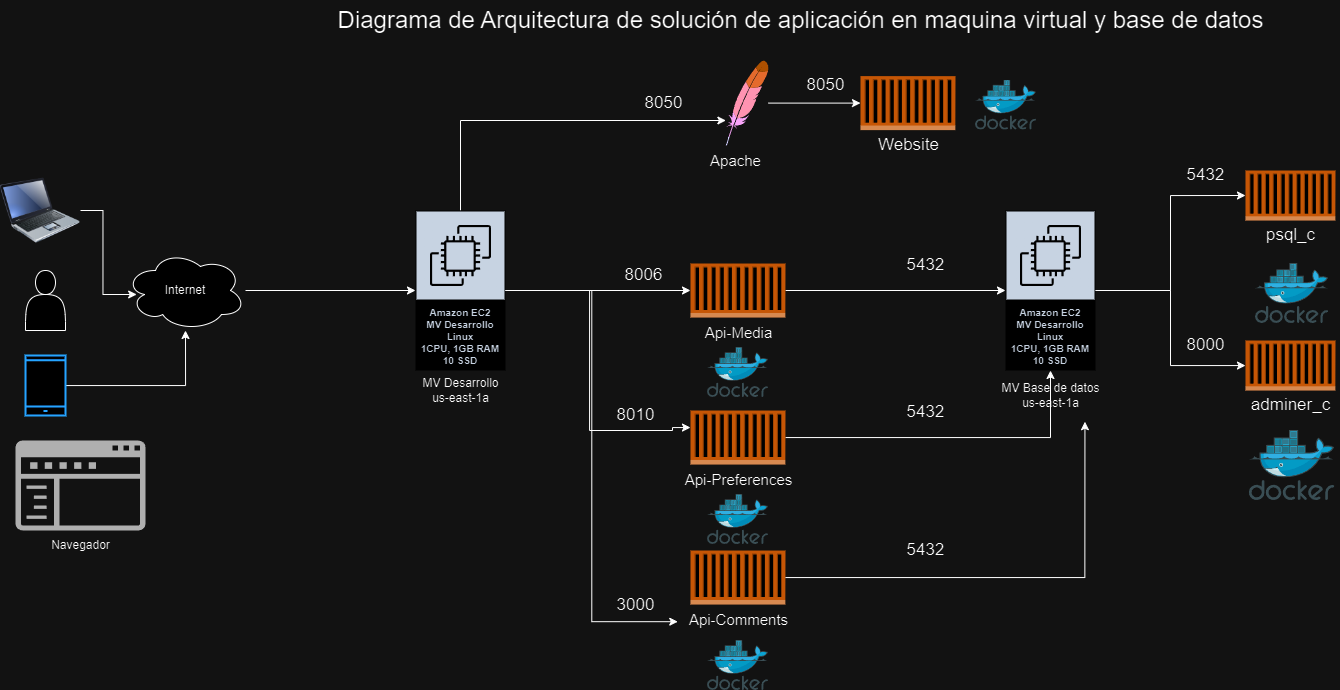

The diagram above was exported from draw.io. Its source (the exported page's mxGraphModel, read from the mxfile embedded in the PNG):
<mxGraphModel dx="1187" dy="638" grid="1" gridSize="10" guides="1" tooltips="1" connect="1" arrows="1" fold="1" page="1" pageScale="1" pageWidth="827" pageHeight="1169" math="0" shadow="0">
  <root>
    <mxCell id="8ArG3oJ_PY6K6WC8ujOL-0" />
    <mxCell id="8ArG3oJ_PY6K6WC8ujOL-1" parent="8ArG3oJ_PY6K6WC8ujOL-0" />
    <mxCell id="2HdLHiV1T_yBkmbWcBXa-9" style="edgeStyle=orthogonalEdgeStyle;rounded=0;orthogonalLoop=1;jettySize=auto;html=1;" edge="1" parent="8ArG3oJ_PY6K6WC8ujOL-1" source="8ArG3oJ_PY6K6WC8ujOL-9" target="2HdLHiV1T_yBkmbWcBXa-3">
      <mxGeometry relative="1" as="geometry" />
    </mxCell>
    <mxCell id="WDBjhfbcbN0OjBiQDyq2-8" style="edgeStyle=orthogonalEdgeStyle;rounded=0;orthogonalLoop=1;jettySize=auto;html=1;" edge="1" parent="8ArG3oJ_PY6K6WC8ujOL-1" source="8ArG3oJ_PY6K6WC8ujOL-9" target="WDBjhfbcbN0OjBiQDyq2-3">
      <mxGeometry relative="1" as="geometry">
        <Array as="points">
          <mxPoint x="485" y="140" />
        </Array>
      </mxGeometry>
    </mxCell>
    <mxCell id="8ArG3oJ_PY6K6WC8ujOL-9" value="Amazon EC2&lt;br&gt;MV Desarrollo&lt;br&gt;Linux&lt;br&gt;1CPU, 1GB RAM&lt;br&gt;10 SSD" style="sketch=0;outlineConnect=0;fontColor=#232F3E;gradientColor=none;strokeColor=#ffffff;fillColor=#232F3E;dashed=0;verticalLabelPosition=middle;verticalAlign=bottom;align=center;html=1;whiteSpace=wrap;fontSize=10;fontStyle=1;spacing=3;shape=mxgraph.aws4.productIcon;prIcon=mxgraph.aws4.ec2;" vertex="1" parent="8ArG3oJ_PY6K6WC8ujOL-1">
      <mxGeometry x="440" y="230" width="90" height="160" as="geometry" />
    </mxCell>
    <mxCell id="HxfSOsfomBPX5UwgMai_-0" style="edgeStyle=orthogonalEdgeStyle;rounded=0;orthogonalLoop=1;jettySize=auto;html=1;" edge="1" parent="8ArG3oJ_PY6K6WC8ujOL-1" source="8ArG3oJ_PY6K6WC8ujOL-11" target="8ArG3oJ_PY6K6WC8ujOL-9">
      <mxGeometry relative="1" as="geometry" />
    </mxCell>
    <mxCell id="8ArG3oJ_PY6K6WC8ujOL-11" value="Internet" style="ellipse;shape=cloud;whiteSpace=wrap;html=1;" vertex="1" parent="8ArG3oJ_PY6K6WC8ujOL-1">
      <mxGeometry x="150" y="270" width="120" height="80" as="geometry" />
    </mxCell>
    <mxCell id="8ArG3oJ_PY6K6WC8ujOL-12" style="edgeStyle=orthogonalEdgeStyle;rounded=0;orthogonalLoop=1;jettySize=auto;html=1;entryX=0.093;entryY=0.55;entryDx=0;entryDy=0;entryPerimeter=0;" edge="1" parent="8ArG3oJ_PY6K6WC8ujOL-1" source="8ArG3oJ_PY6K6WC8ujOL-13" target="8ArG3oJ_PY6K6WC8ujOL-11">
      <mxGeometry relative="1" as="geometry" />
    </mxCell>
    <mxCell id="8ArG3oJ_PY6K6WC8ujOL-13" value="" style="image;html=1;image=img/lib/clip_art/computers/Laptop_128x128.png" vertex="1" parent="8ArG3oJ_PY6K6WC8ujOL-1">
      <mxGeometry x="25" y="190" width="80" height="80" as="geometry" />
    </mxCell>
    <mxCell id="8ArG3oJ_PY6K6WC8ujOL-14" style="edgeStyle=orthogonalEdgeStyle;rounded=0;orthogonalLoop=1;jettySize=auto;html=1;exitX=0.9;exitY=0.5;exitDx=0;exitDy=0;exitPerimeter=0;" edge="1" parent="8ArG3oJ_PY6K6WC8ujOL-1" source="8ArG3oJ_PY6K6WC8ujOL-15">
      <mxGeometry relative="1" as="geometry">
        <mxPoint x="60" y="320" as="targetPoint" />
      </mxGeometry>
    </mxCell>
    <mxCell id="8ArG3oJ_PY6K6WC8ujOL-15" value="" style="shape=actor;whiteSpace=wrap;html=1;" vertex="1" parent="8ArG3oJ_PY6K6WC8ujOL-1">
      <mxGeometry x="50" y="290" width="40" height="60" as="geometry" />
    </mxCell>
    <mxCell id="8ArG3oJ_PY6K6WC8ujOL-16" style="edgeStyle=orthogonalEdgeStyle;rounded=0;orthogonalLoop=1;jettySize=auto;html=1;" edge="1" parent="8ArG3oJ_PY6K6WC8ujOL-1" source="8ArG3oJ_PY6K6WC8ujOL-17" target="8ArG3oJ_PY6K6WC8ujOL-11">
      <mxGeometry relative="1" as="geometry" />
    </mxCell>
    <mxCell id="8ArG3oJ_PY6K6WC8ujOL-17" value="" style="html=1;verticalLabelPosition=bottom;align=center;labelBackgroundColor=#ffffff;verticalAlign=top;strokeWidth=2;strokeColor=#0080F0;shadow=0;dashed=0;shape=mxgraph.ios7.icons.smartphone;" vertex="1" parent="8ArG3oJ_PY6K6WC8ujOL-1">
      <mxGeometry x="50" y="375" width="40" height="60" as="geometry" />
    </mxCell>
    <mxCell id="8ArG3oJ_PY6K6WC8ujOL-18" value="" style="sketch=0;pointerEvents=1;shadow=0;dashed=0;html=1;strokeColor=none;fillColor=#505050;labelPosition=center;verticalLabelPosition=bottom;verticalAlign=top;outlineConnect=0;align=center;shape=mxgraph.office.concepts.navigation;" vertex="1" parent="8ArG3oJ_PY6K6WC8ujOL-1">
      <mxGeometry x="40" y="460" width="130" height="90" as="geometry" />
    </mxCell>
    <mxCell id="8ArG3oJ_PY6K6WC8ujOL-19" value="Navegador" style="text;html=1;align=center;verticalAlign=middle;resizable=0;points=[];autosize=1;strokeColor=none;fillColor=none;" vertex="1" parent="8ArG3oJ_PY6K6WC8ujOL-1">
      <mxGeometry x="65" y="550" width="80" height="30" as="geometry" />
    </mxCell>
    <mxCell id="8ArG3oJ_PY6K6WC8ujOL-20" value="&lt;span style=&quot;font-size: 24px;&quot;&gt;Diagrama de Arquitectura de solución&amp;nbsp;de aplicación&amp;nbsp;en maquina virtual y base de datos&lt;/span&gt;" style="text;html=1;align=center;verticalAlign=middle;resizable=0;points=[];autosize=1;strokeColor=none;fillColor=none;" vertex="1" parent="8ArG3oJ_PY6K6WC8ujOL-1">
      <mxGeometry x="350" y="20" width="950" height="40" as="geometry" />
    </mxCell>
    <mxCell id="_IuUfkEccu08l0I4eZBN-0" value="MV Desarrollo&lt;br&gt;us-east-1a" style="text;html=1;align=center;verticalAlign=middle;resizable=0;points=[];autosize=1;strokeColor=none;fillColor=none;" vertex="1" parent="8ArG3oJ_PY6K6WC8ujOL-1">
      <mxGeometry x="435" y="390" width="100" height="40" as="geometry" />
    </mxCell>
    <mxCell id="bub3YvFYt03lWdHcsoTg-2" style="edgeStyle=orthogonalEdgeStyle;rounded=0;orthogonalLoop=1;jettySize=auto;html=1;" edge="1" parent="8ArG3oJ_PY6K6WC8ujOL-1" source="2HdLHiV1T_yBkmbWcBXa-3" target="luaUG0BnJ0uf6PgEPZpC-0">
      <mxGeometry relative="1" as="geometry" />
    </mxCell>
    <mxCell id="2HdLHiV1T_yBkmbWcBXa-3" value="" style="outlineConnect=0;dashed=0;verticalLabelPosition=bottom;verticalAlign=top;align=center;html=1;shape=mxgraph.aws3.ec2_compute_container;fillColor=#F58534;gradientColor=none;" vertex="1" parent="8ArG3oJ_PY6K6WC8ujOL-1">
      <mxGeometry x="715" y="283" width="95" height="54" as="geometry" />
    </mxCell>
    <mxCell id="2HdLHiV1T_yBkmbWcBXa-4" value="&lt;font style=&quot;font-size: 15px;&quot;&gt;Api-Media&lt;/font&gt;" style="text;html=1;align=center;verticalAlign=middle;resizable=0;points=[];autosize=1;strokeColor=none;fillColor=none;" vertex="1" parent="8ArG3oJ_PY6K6WC8ujOL-1">
      <mxGeometry x="717.5" y="337" width="90" height="30" as="geometry" />
    </mxCell>
    <mxCell id="bub3YvFYt03lWdHcsoTg-3" style="edgeStyle=orthogonalEdgeStyle;rounded=0;orthogonalLoop=1;jettySize=auto;html=1;" edge="1" parent="8ArG3oJ_PY6K6WC8ujOL-1" source="2HdLHiV1T_yBkmbWcBXa-5" target="luaUG0BnJ0uf6PgEPZpC-0">
      <mxGeometry relative="1" as="geometry" />
    </mxCell>
    <mxCell id="2HdLHiV1T_yBkmbWcBXa-5" value="" style="outlineConnect=0;dashed=0;verticalLabelPosition=bottom;verticalAlign=top;align=center;html=1;shape=mxgraph.aws3.ec2_compute_container;fillColor=#F58534;gradientColor=none;" vertex="1" parent="8ArG3oJ_PY6K6WC8ujOL-1">
      <mxGeometry x="715" y="430" width="95" height="54" as="geometry" />
    </mxCell>
    <mxCell id="2HdLHiV1T_yBkmbWcBXa-6" value="&lt;font style=&quot;font-size: 15px;&quot;&gt;Api-Preferences&lt;/font&gt;" style="text;html=1;align=center;verticalAlign=middle;resizable=0;points=[];autosize=1;strokeColor=none;fillColor=none;" vertex="1" parent="8ArG3oJ_PY6K6WC8ujOL-1">
      <mxGeometry x="697.5" y="484" width="130" height="30" as="geometry" />
    </mxCell>
    <mxCell id="2HdLHiV1T_yBkmbWcBXa-7" value="" style="outlineConnect=0;dashed=0;verticalLabelPosition=bottom;verticalAlign=top;align=center;html=1;shape=mxgraph.aws3.ec2_compute_container;fillColor=#F58534;gradientColor=none;" vertex="1" parent="8ArG3oJ_PY6K6WC8ujOL-1">
      <mxGeometry x="715" y="570" width="95" height="54" as="geometry" />
    </mxCell>
    <mxCell id="2HdLHiV1T_yBkmbWcBXa-8" value="&lt;font style=&quot;font-size: 15px;&quot;&gt;Api-Comments&lt;/font&gt;" style="text;html=1;align=center;verticalAlign=middle;resizable=0;points=[];autosize=1;strokeColor=none;fillColor=none;" vertex="1" parent="8ArG3oJ_PY6K6WC8ujOL-1">
      <mxGeometry x="702.5" y="624" width="120" height="30" as="geometry" />
    </mxCell>
    <mxCell id="2HdLHiV1T_yBkmbWcBXa-13" value="&lt;font style=&quot;font-size: 17px;&quot;&gt;8006&lt;/font&gt;" style="text;html=1;align=center;verticalAlign=middle;resizable=0;points=[];autosize=1;strokeColor=none;fillColor=none;" vertex="1" parent="8ArG3oJ_PY6K6WC8ujOL-1">
      <mxGeometry x="637.5" y="280" width="60" height="30" as="geometry" />
    </mxCell>
    <mxCell id="2HdLHiV1T_yBkmbWcBXa-14" style="edgeStyle=orthogonalEdgeStyle;rounded=0;orthogonalLoop=1;jettySize=auto;html=1;" edge="1" parent="8ArG3oJ_PY6K6WC8ujOL-1" source="8ArG3oJ_PY6K6WC8ujOL-9" target="2HdLHiV1T_yBkmbWcBXa-5">
      <mxGeometry relative="1" as="geometry">
        <mxPoint x="700" y="460" as="targetPoint" />
        <Array as="points">
          <mxPoint x="614" y="310" />
          <mxPoint x="614" y="450" />
          <mxPoint x="697" y="450" />
          <mxPoint x="697" y="447" />
        </Array>
      </mxGeometry>
    </mxCell>
    <mxCell id="2HdLHiV1T_yBkmbWcBXa-15" value="&lt;font style=&quot;font-size: 17px;&quot;&gt;8010&lt;/font&gt;" style="text;html=1;align=center;verticalAlign=middle;resizable=0;points=[];autosize=1;strokeColor=none;fillColor=none;" vertex="1" parent="8ArG3oJ_PY6K6WC8ujOL-1">
      <mxGeometry x="630" y="420" width="60" height="30" as="geometry" />
    </mxCell>
    <mxCell id="2HdLHiV1T_yBkmbWcBXa-16" style="edgeStyle=orthogonalEdgeStyle;rounded=0;orthogonalLoop=1;jettySize=auto;html=1;entryX=-0.002;entryY=0.573;entryDx=0;entryDy=0;entryPerimeter=0;" edge="1" parent="8ArG3oJ_PY6K6WC8ujOL-1" source="8ArG3oJ_PY6K6WC8ujOL-9" target="2HdLHiV1T_yBkmbWcBXa-8">
      <mxGeometry relative="1" as="geometry" />
    </mxCell>
    <mxCell id="2HdLHiV1T_yBkmbWcBXa-17" value="&lt;font style=&quot;font-size: 17px;&quot;&gt;3000&lt;/font&gt;" style="text;html=1;align=center;verticalAlign=middle;resizable=0;points=[];autosize=1;strokeColor=none;fillColor=none;" vertex="1" parent="8ArG3oJ_PY6K6WC8ujOL-1">
      <mxGeometry x="630" y="610" width="60" height="30" as="geometry" />
    </mxCell>
    <mxCell id="A-zEcEuiI3CrizGS_qGh-0" value="" style="image;sketch=0;aspect=fixed;html=1;points=[];align=center;fontSize=12;image=img/lib/mscae/Docker.svg;" vertex="1" parent="8ArG3oJ_PY6K6WC8ujOL-1">
      <mxGeometry x="1000" y="99.6" width="60.98" height="50" as="geometry" />
    </mxCell>
    <mxCell id="A-zEcEuiI3CrizGS_qGh-1" value="" style="image;sketch=0;aspect=fixed;html=1;points=[];align=center;fontSize=12;image=img/lib/mscae/Docker.svg;" vertex="1" parent="8ArG3oJ_PY6K6WC8ujOL-1">
      <mxGeometry x="732.01" y="367" width="60.98" height="50" as="geometry" />
    </mxCell>
    <mxCell id="A-zEcEuiI3CrizGS_qGh-2" value="" style="image;sketch=0;aspect=fixed;html=1;points=[];align=center;fontSize=12;image=img/lib/mscae/Docker.svg;" vertex="1" parent="8ArG3oJ_PY6K6WC8ujOL-1">
      <mxGeometry x="732.01" y="514" width="60.98" height="50" as="geometry" />
    </mxCell>
    <mxCell id="A-zEcEuiI3CrizGS_qGh-3" value="" style="image;sketch=0;aspect=fixed;html=1;points=[];align=center;fontSize=12;image=img/lib/mscae/Docker.svg;" vertex="1" parent="8ArG3oJ_PY6K6WC8ujOL-1">
      <mxGeometry x="732.01" y="660" width="60.98" height="50" as="geometry" />
    </mxCell>
    <mxCell id="URRLr8gmJF-8ISD5i78w-1" style="edgeStyle=orthogonalEdgeStyle;rounded=0;orthogonalLoop=1;jettySize=auto;html=1;" edge="1" parent="8ArG3oJ_PY6K6WC8ujOL-1" source="luaUG0BnJ0uf6PgEPZpC-0" target="EDB1zOEic8399S3PIDdn-1">
      <mxGeometry relative="1" as="geometry" />
    </mxCell>
    <mxCell id="luaUG0BnJ0uf6PgEPZpC-0" value="Amazon EC2&lt;br&gt;MV Desarrollo&lt;br&gt;Linux&lt;br&gt;1CPU, 1GB RAM&lt;br&gt;10 SSD" style="sketch=0;outlineConnect=0;fontColor=#232F3E;gradientColor=none;strokeColor=#ffffff;fillColor=#232F3E;dashed=0;verticalLabelPosition=middle;verticalAlign=bottom;align=center;html=1;whiteSpace=wrap;fontSize=10;fontStyle=1;spacing=3;shape=mxgraph.aws4.productIcon;prIcon=mxgraph.aws4.ec2;" vertex="1" parent="8ArG3oJ_PY6K6WC8ujOL-1">
      <mxGeometry x="1030" y="230" width="90" height="160" as="geometry" />
    </mxCell>
    <mxCell id="bub3YvFYt03lWdHcsoTg-0" value="MV Base de datos&lt;br&gt;us-east-1a" style="text;html=1;align=center;verticalAlign=middle;resizable=0;points=[];autosize=1;strokeColor=none;fillColor=none;" vertex="1" parent="8ArG3oJ_PY6K6WC8ujOL-1">
      <mxGeometry x="1015" y="395" width="120" height="40" as="geometry" />
    </mxCell>
    <mxCell id="bub3YvFYt03lWdHcsoTg-4" style="edgeStyle=orthogonalEdgeStyle;rounded=0;orthogonalLoop=1;jettySize=auto;html=1;entryX=0.787;entryY=1.155;entryDx=0;entryDy=0;entryPerimeter=0;" edge="1" parent="8ArG3oJ_PY6K6WC8ujOL-1" source="2HdLHiV1T_yBkmbWcBXa-7" target="bub3YvFYt03lWdHcsoTg-0">
      <mxGeometry relative="1" as="geometry" />
    </mxCell>
    <mxCell id="bub3YvFYt03lWdHcsoTg-6" value="&lt;font style=&quot;font-size: 17px;&quot;&gt;5432&lt;/font&gt;" style="text;html=1;align=center;verticalAlign=middle;resizable=0;points=[];autosize=1;strokeColor=none;fillColor=none;" vertex="1" parent="8ArG3oJ_PY6K6WC8ujOL-1">
      <mxGeometry x="920" y="270" width="60" height="30" as="geometry" />
    </mxCell>
    <mxCell id="bub3YvFYt03lWdHcsoTg-7" value="&lt;font style=&quot;font-size: 17px;&quot;&gt;5432&lt;/font&gt;" style="text;html=1;align=center;verticalAlign=middle;resizable=0;points=[];autosize=1;strokeColor=none;fillColor=none;" vertex="1" parent="8ArG3oJ_PY6K6WC8ujOL-1">
      <mxGeometry x="920" y="417" width="60" height="30" as="geometry" />
    </mxCell>
    <mxCell id="bub3YvFYt03lWdHcsoTg-8" value="&lt;font style=&quot;font-size: 17px;&quot;&gt;5432&lt;/font&gt;" style="text;html=1;align=center;verticalAlign=middle;resizable=0;points=[];autosize=1;strokeColor=none;fillColor=none;" vertex="1" parent="8ArG3oJ_PY6K6WC8ujOL-1">
      <mxGeometry x="920" y="555" width="60" height="30" as="geometry" />
    </mxCell>
    <mxCell id="EDB1zOEic8399S3PIDdn-0" value="" style="outlineConnect=0;dashed=0;verticalLabelPosition=bottom;verticalAlign=top;align=center;html=1;shape=mxgraph.aws3.ec2_compute_container;fillColor=#F58534;gradientColor=none;" vertex="1" parent="8ArG3oJ_PY6K6WC8ujOL-1">
      <mxGeometry x="1270" y="190" width="90" height="50" as="geometry" />
    </mxCell>
    <mxCell id="EDB1zOEic8399S3PIDdn-1" value="" style="outlineConnect=0;dashed=0;verticalLabelPosition=bottom;verticalAlign=top;align=center;html=1;shape=mxgraph.aws3.ec2_compute_container;fillColor=#F58534;gradientColor=none;" vertex="1" parent="8ArG3oJ_PY6K6WC8ujOL-1">
      <mxGeometry x="1270" y="360" width="90" height="50" as="geometry" />
    </mxCell>
    <mxCell id="EDB1zOEic8399S3PIDdn-2" value="&lt;font style=&quot;font-size: 17px;&quot;&gt;psql_c&lt;/font&gt;" style="text;html=1;align=center;verticalAlign=middle;resizable=0;points=[];autosize=1;strokeColor=none;fillColor=none;" vertex="1" parent="8ArG3oJ_PY6K6WC8ujOL-1">
      <mxGeometry x="1280" y="240" width="70" height="30" as="geometry" />
    </mxCell>
    <mxCell id="EDB1zOEic8399S3PIDdn-4" value="&lt;span style=&quot;font-size: 17px;&quot;&gt;adminer_c&lt;/span&gt;" style="text;html=1;align=center;verticalAlign=middle;resizable=0;points=[];autosize=1;strokeColor=none;fillColor=none;" vertex="1" parent="8ArG3oJ_PY6K6WC8ujOL-1">
      <mxGeometry x="1265" y="410" width="100" height="30" as="geometry" />
    </mxCell>
    <mxCell id="URRLr8gmJF-8ISD5i78w-0" style="edgeStyle=orthogonalEdgeStyle;rounded=0;orthogonalLoop=1;jettySize=auto;html=1;entryX=0;entryY=0.5;entryDx=0;entryDy=0;entryPerimeter=0;" edge="1" parent="8ArG3oJ_PY6K6WC8ujOL-1" source="luaUG0BnJ0uf6PgEPZpC-0" target="EDB1zOEic8399S3PIDdn-0">
      <mxGeometry relative="1" as="geometry" />
    </mxCell>
    <mxCell id="VZ_DEMwwMrNhTUVoPL3C-0" value="&lt;span style=&quot;font-size: 17px;&quot;&gt;5432&lt;/span&gt;" style="text;html=1;align=center;verticalAlign=middle;resizable=0;points=[];autosize=1;strokeColor=none;fillColor=none;" vertex="1" parent="8ArG3oJ_PY6K6WC8ujOL-1">
      <mxGeometry x="1200" y="180" width="60" height="30" as="geometry" />
    </mxCell>
    <mxCell id="VZ_DEMwwMrNhTUVoPL3C-1" value="&lt;font style=&quot;font-size: 17px;&quot;&gt;8000&lt;/font&gt;" style="text;html=1;align=center;verticalAlign=middle;resizable=0;points=[];autosize=1;strokeColor=none;fillColor=none;" vertex="1" parent="8ArG3oJ_PY6K6WC8ujOL-1">
      <mxGeometry x="1200" y="350" width="60" height="30" as="geometry" />
    </mxCell>
    <mxCell id="cST4VgxiADbwHOoXT-93-0" value="" style="image;sketch=0;aspect=fixed;html=1;points=[];align=center;fontSize=12;image=img/lib/mscae/Docker.svg;" vertex="1" parent="8ArG3oJ_PY6K6WC8ujOL-1">
      <mxGeometry x="1280" y="283" width="73.18" height="60" as="geometry" />
    </mxCell>
    <mxCell id="cST4VgxiADbwHOoXT-93-1" value="" style="image;sketch=0;aspect=fixed;html=1;points=[];align=center;fontSize=12;image=img/lib/mscae/Docker.svg;" vertex="1" parent="8ArG3oJ_PY6K6WC8ujOL-1">
      <mxGeometry x="1273.9" y="450" width="85.37" height="70" as="geometry" />
    </mxCell>
    <mxCell id="WDBjhfbcbN0OjBiQDyq2-11" style="edgeStyle=orthogonalEdgeStyle;rounded=0;orthogonalLoop=1;jettySize=auto;html=1;" edge="1" parent="8ArG3oJ_PY6K6WC8ujOL-1" source="WDBjhfbcbN0OjBiQDyq2-3" target="WDBjhfbcbN0OjBiQDyq2-10">
      <mxGeometry relative="1" as="geometry" />
    </mxCell>
    <mxCell id="WDBjhfbcbN0OjBiQDyq2-3" value="" style="dashed=0;outlineConnect=0;html=1;align=center;labelPosition=center;verticalLabelPosition=bottom;verticalAlign=top;shape=mxgraph.weblogos.apache" vertex="1" parent="8ArG3oJ_PY6K6WC8ujOL-1">
      <mxGeometry x="750.39" y="80" width="42.6" height="85.2" as="geometry" />
    </mxCell>
    <mxCell id="WDBjhfbcbN0OjBiQDyq2-4" value="&lt;font style=&quot;font-size: 15px;&quot;&gt;Apache&lt;/font&gt;" style="text;html=1;align=center;verticalAlign=middle;resizable=0;points=[];autosize=1;strokeColor=none;fillColor=none;" vertex="1" parent="8ArG3oJ_PY6K6WC8ujOL-1">
      <mxGeometry x="725" y="165.2" width="70" height="30" as="geometry" />
    </mxCell>
    <mxCell id="WDBjhfbcbN0OjBiQDyq2-9" value="&lt;font style=&quot;font-size: 17px;&quot;&gt;8050&lt;/font&gt;" style="text;html=1;align=center;verticalAlign=middle;resizable=0;points=[];autosize=1;strokeColor=none;fillColor=none;" vertex="1" parent="8ArG3oJ_PY6K6WC8ujOL-1">
      <mxGeometry x="657.5" y="107.6" width="60" height="30" as="geometry" />
    </mxCell>
    <mxCell id="WDBjhfbcbN0OjBiQDyq2-10" value="" style="outlineConnect=0;dashed=0;verticalLabelPosition=bottom;verticalAlign=top;align=center;html=1;shape=mxgraph.aws3.ec2_compute_container;fillColor=#F58534;gradientColor=none;" vertex="1" parent="8ArG3oJ_PY6K6WC8ujOL-1">
      <mxGeometry x="885" y="95.6" width="95" height="54" as="geometry" />
    </mxCell>
    <mxCell id="WDBjhfbcbN0OjBiQDyq2-12" value="&lt;span style=&quot;font-size: 17px;&quot;&gt;Website&lt;/span&gt;" style="text;html=1;align=center;verticalAlign=middle;resizable=0;points=[];autosize=1;strokeColor=none;fillColor=none;" vertex="1" parent="8ArG3oJ_PY6K6WC8ujOL-1">
      <mxGeometry x="892.5" y="150" width="80" height="30" as="geometry" />
    </mxCell>
    <mxCell id="WDBjhfbcbN0OjBiQDyq2-13" value="&lt;font style=&quot;font-size: 17px;&quot;&gt;8050&lt;/font&gt;" style="text;html=1;align=center;verticalAlign=middle;resizable=0;points=[];autosize=1;strokeColor=none;fillColor=none;" vertex="1" parent="8ArG3oJ_PY6K6WC8ujOL-1">
      <mxGeometry x="820" y="90" width="60" height="30" as="geometry" />
    </mxCell>
  </root>
</mxGraphModel>